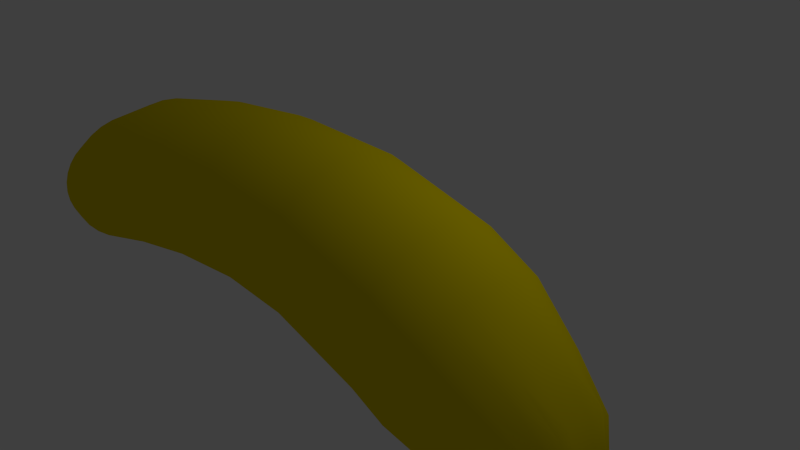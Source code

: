 # Source: banana.blend  (saved by Blender 2.66.1; exported with 4.5.12 LTS)
import bpy
from mathutils import Matrix  # noqa: F401  (used for matrix-valued properties, if any)

bpy.ops.wm.read_factory_settings(use_empty=True)
scene = bpy.context.scene
scene.name = 'Scene'

# ---- collections
col_collection_1 = bpy.data.collections.new('Collection 1'); scene.collection.children.link(col_collection_1)

# ---- materials (node trees are filled in below, after node groups)
mat_material_005 = bpy.data.materials.new('Material.005')
mat_material_005.alpha_threshold = 0.0
mat_material_005.use_transparent_shadow = False
mat_material_005.diffuse_color = (0.8, 0.6435, 0.0, 1.0)
mat_material_005.roughness = 0.5
mat_material_005.line_color = (0.0, 0.0, 0.0, 1.0)

# ---- material node trees

# ---- world
world_world_003 = bpy.data.worlds.new('World.003'); scene.world = world_world_003
world_world_003.use_sun_shadow = False
world_world_003.sun_shadow_jitter_overblur = 0.0
world_world_003.cycles.sampling_method = 'MANUAL'
world_world_003.cycles.sample_map_resolution = 256

# ---- cameras
cam_camera = bpy.data.cameras.new('Camera')
cam_camera.clip_end = 100.0
cam_camera.lens = 35.0
cam_camera.sensor_width = 32.0
cam_camera.sensor_height = 18.0
cam_camera.ortho_scale = 7.314
cam_camera.dof.focus_distance = 0.0
cam_camera.dof.aperture_fstop = 128.0

# ---- lights
light_lamp = bpy.data.lights.new('Lamp', 'POINT')
light_lamp.transmission_factor = 0.0
light_lamp.cutoff_distance = 30.0
light_lamp.energy = 100.0
light_lamp.shadow_buffer_clip_start = 1.001
light_lamp.shadow_soft_size = 0.1
light_lamp.shadow_maximum_resolution = 0.006
light_lamp.use_absolute_resolution = True
light_lamp.cycles.use_multiple_importance_sampling = False

# ---- meshes
me_cylinder_002 = bpy.data.meshes.new('Cylinder.002')
me_cylinder_002.from_pydata([(-2.731, 0.007524, -1.024), (-0.7363, 0.01988, 1.045), (-2.731, 0.007379, -1.024), (-0.7324, 0.01949, 1.045), (-2.73, 0.006951, -1.024), (-0.7287, 0.01836, 1.045), (-2.73, 0.006256, -1.024), (-0.7252, 0.01653, 1.045), (-2.73, 0.00532, -1.025), (-0.7222, 0.01405, 1.045), (-2.729, 0.00418, -1.025), (-0.7198, 0.01104, 1.045), (-2.729, 0.002879, -1.025), (-0.7179, 0.007607, 1.045), (-2.729, 0.001468, -1.025), (-0.7168, 0.003878, 1.045), (-2.729, -6.091e-08, -1.025), (-0.7164, 1.621e-07, 1.045), (-2.729, -0.001468, -1.025), (-0.7168, -0.003878, 1.045), (-2.729, -0.002879, -1.025), (-0.7179, -0.007606, 1.045), (-2.729, -0.00418, -1.025), (-0.7198, -0.01104, 1.045), (-2.73, -0.00532, -1.025), (-0.7222, -0.01405, 1.045), (-2.73, -0.006256, -1.024), (-0.7252, -0.01653, 1.045), (-2.73, -0.006951, -1.024), (-0.7287, -0.01836, 1.045), (-2.731, -0.007379, -1.024), (-0.7324, -0.01949, 1.045), (-2.731, -0.007524, -1.024), (-0.7363, -0.01988, 1.045), (-2.732, -0.007379, -1.023), (-0.7402, -0.01949, 1.045), (-2.732, -0.006951, -1.023), (-0.7439, -0.01836, 1.045), (-2.733, -0.006256, -1.023), (-0.7473, -0.01653, 1.045), (-2.733, -0.00532, -1.023), (-0.7503, -0.01405, 1.045), (-2.733, -0.00418, -1.022), (-0.7528, -0.01104, 1.045), (-2.734, -0.002879, -1.022), (-0.7547, -0.007606, 1.045), (-2.734, -0.001468, -1.022), (-0.7558, -0.003878, 1.045), (-2.734, -5.616e-08, -1.022), (-0.7562, 1.798e-07, 1.045), (-2.734, 0.001468, -1.022), (-0.7558, 0.003878, 1.045), (-2.734, 0.002879, -1.022), (-0.7547, 0.007607, 1.045), (-2.733, 0.00418, -1.022), (-0.7528, 0.01104, 1.045), (-2.733, 0.00532, -1.023), (-0.7503, 0.01405, 1.045), (-2.733, 0.006256, -1.023), (-0.7473, 0.01653, 1.045), (-2.732, 0.006951, -1.023), (-0.7439, 0.01836, 1.045), (-2.732, 0.007379, -1.023), (-0.7402, 0.01949, 1.045), (0.7049, 1.0, 0.000229), (0.9, 0.9808, 0.000229), (1.088, 0.9239, 0.000229), (1.26, 0.8315, 0.000229), (1.412, 0.7071, 0.000229), (1.536, 0.5556, 0.000229), (1.629, 0.3827, 0.000229), (1.686, 0.1951, 0.000229), (1.705, 1.804e-07, 0.000229), (1.686, -0.1951, 0.000229), (1.629, -0.3827, 0.000229), (1.536, -0.5556, 0.000229), (1.412, -0.7071, 0.000229), (1.26, -0.8315, 0.000229), (1.088, -0.9239, 0.000229), (0.9, -0.9808, 0.000229), (0.7049, -1.0, 0.000229), (0.5098, -0.9808, 0.000229), (0.3222, -0.9239, 0.000229), (0.1493, -0.8315, 0.000229), (-0.002247, -0.7071, 0.000229), (-0.1266, -0.5556, 0.000229), (-0.219, -0.3827, 0.000229), (-0.2759, -0.1951, 0.000229), (-0.2951, 1.07e-06, 0.000229), (-0.2759, 0.1951, 0.000229), (-0.219, 0.3827, 0.000229), (-0.1266, 0.5556, 0.000229), (-0.002245, 0.7071, 0.000229), (0.1493, 0.8315, 0.000229), (0.3222, 0.9239, 0.000229), (0.5098, 0.9808, 0.000229), (-0.1214, 0.8626, -0.7315), (0.01505, 0.8126, -0.751), (0.1408, 0.7313, -0.769), (0.251, 0.6219, -0.7847), (0.0249, -0.8315, 0.2502), (0.3854, -0.9808, 0.2502), (0.5805, -1.0, 0.2502), (0.1978, -0.9239, 0.2502), (0.5557, 0.649, 0.75), (0.6699, 0.5099, 0.75), (0.7547, 0.3512, 0.75), (0.8069, 0.1791, 0.75), (-0.7423, 0.649, 0.75), (-0.6032, 0.7632, 0.75), (-0.4445, 0.848, 0.75), (-0.2724, 0.9002, 0.75), (0.1408, -0.7313, -0.769), (0.01505, -0.8126, -0.751), (-0.1214, -0.8626, -0.7315), (-0.2633, -0.8795, -0.7112), (-0.2239, -0.8315, 0.5001), (-0.05098, -0.9239, 0.5001), (0.1366, -0.9808, 0.5001), (0.3317, -1.0, 0.5001), (0.3854, 0.9808, 0.2502), (0.0249, 0.8315, 0.2502), (-0.1266, 0.7071, 0.2502), (0.1978, 0.9239, 0.2502), (0.5268, -0.9808, 0.5001), (0.7144, -0.9239, 0.5001), (0.8873, -0.8315, 0.5001), (1.039, -0.7071, 0.5001), (-0.251, 0.5556, 0.2502), (-0.4003, 0.1951, 0.2502), (-0.4195, 1.052e-06, 0.2502), (-0.3434, 0.3827, 0.2502), (-0.9767, 0.1716, -0.6093), (-0.9353, 0.3366, -0.6152), (-0.8681, 0.4886, -0.6248), (-0.7776, 0.6219, -0.6377), (0.3415, 0.4886, -0.7976), (0.4087, 0.3366, -0.8072), (0.4501, 0.1716, -0.8132), (0.4641, 1.053e-07, -0.8151), (-0.1859, -0.5649, -0.2234), (-0.3553, 1.051e-06, -0.2181), (-0.2788, -0.3891, -0.2205), (-0.336, -0.1984, -0.2187), (-0.09329, -0.9179, 0.75), (-0.2724, -0.9002, 0.75), (-0.4445, -0.848, 0.75), (-0.6032, -0.7632, 0.75), (-0.7205, -0.6038, 0.8906), (-0.5949, -0.6709, 0.8906), (-0.4587, -0.7123, 0.8906), (-0.317, -0.7262, 0.8906), (0.08642, 0.6038, 0.8906), (-0.03913, 0.6709, 0.8906), (-0.1754, 0.7123, 0.8906), (-0.317, 0.7262, 0.8906), (-0.6674, 0.7313, -0.6535), (-0.5417, 0.8126, -0.6715), (-0.4052, 0.8626, -0.6909), (-0.2633, 0.8795, -0.7112), (0.1366, 0.9808, 0.5001), (-0.05098, 0.9239, 0.5001), (-0.2239, 0.8315, 0.5001), (-0.3754, 0.7071, 0.5001), (1.361, 0.719, -0.2722), (1.209, 0.8455, -0.2674), (1.035, 0.9395, -0.2619), (0.8465, 0.9973, -0.256), (0.6503, 1.017, -0.2498), (0.4541, 0.9973, -0.2436), (0.2654, 0.9395, -0.2377), (0.09158, 0.8455, -0.2322), (0.7756, -0.9808, 0.2502), (1.136, -0.8315, 0.2502), (1.288, -0.7071, 0.2502), (0.9632, -0.9239, 0.2502), (1.335, 1.525e-07, -0.5486), (1.316, 0.2009, -0.5477), (1.259, 0.394, -0.5449), (1.166, 0.572, -0.5404), (1.163, -0.5556, 0.5001), (1.256, -0.3827, 0.5001), (1.312, -0.1951, 0.5001), (1.332, 1.248e-07, 0.5001), (1.412, -0.5556, 0.2502), (1.561, -0.1951, 0.2502), (1.58, 1.619e-07, 0.2502), (1.504, -0.3827, 0.2502), (-0.1754, -0.7123, 0.8906), (-0.03913, -0.6709, 0.8906), (0.08642, -0.6038, 0.8906), (0.1965, -0.5135, 0.8906), (1.312, 0.1951, 0.5001), (1.256, 0.3827, 0.5001), (1.163, 0.5556, 0.5001), (1.039, 0.7071, 0.5001), (0.8246, 8.112e-08, 0.75), (0.8069, -0.1791, 0.75), (0.7547, -0.3512, 0.75), (0.6699, -0.5099, 0.75), (1.136, 0.8315, 0.2502), (0.7756, 0.9808, 0.2502), (0.5805, 1.0, 0.2502), (0.9632, 0.9239, 0.2502), (-0.6715, 1.001e-06, -0.4512), (-0.6522, -0.2009, -0.4521), (-0.5951, -0.394, -0.4549), (-0.5024, -0.572, -0.4594), (1.486, 0.5649, -0.2762), (1.656, 1.903e-07, -0.2815), (1.579, 0.3891, -0.2791), (1.637, 0.1984, -0.2809), (1.561, 0.1951, 0.2502), (1.412, 0.5556, 0.2502), (1.288, 0.7071, 0.2502), (1.504, 0.3827, 0.2502), (-0.4998, 0.5556, 0.5001), (-0.5922, 0.3827, 0.5001), (-0.6491, 0.1951, 0.5001), (-0.6683, 1.015e-06, 0.5001), (-1.029, -0.1417, 0.8906), (-0.988, -0.2779, 0.8906), (-0.9209, -0.4035, 0.8906), (-0.8305, -0.5135, 0.8906), (0.09158, -0.8455, -0.2322), (0.4541, -0.9973, -0.2436), (0.2654, -0.9395, -0.2377), (-0.06081, -0.719, -0.2274), (-0.09329, 0.9179, 0.75), (0.08577, 0.9002, 0.75), (0.258, 0.848, 0.75), (0.4166, 0.7632, 0.75), (-0.6491, -0.1951, 0.5001), (-0.5922, -0.3827, 0.5001), (-0.4998, -0.5556, 0.5001), (-0.3754, -0.7071, 0.5001), (1.041, -0.7281, -0.5344), (1.166, -0.572, -0.5404), (1.259, -0.394, -0.5449), (1.316, -0.2009, -0.5477), (-0.4052, -0.8626, -0.6909), (-0.5417, -0.8126, -0.6715), (-0.6674, -0.7313, -0.6535), (-0.7776, -0.6219, -0.6377), (0.3317, 1.03, -0.4999), (0.136, 1.01, -0.4904), (-0.05221, 0.9513, -0.4812), (-0.2256, 0.8561, -0.4728), (0.4501, -0.1716, -0.8132), (0.4087, -0.3366, -0.8072), (0.3415, -0.4886, -0.7976), (0.251, -0.6219, -0.7847), (-0.9209, 0.4035, 0.8906), (-0.988, 0.2779, 0.8906), (-1.029, 0.1417, 0.8906), (-1.043, 7.261e-07, 0.8906), (0.8873, 0.8315, 0.5001), (0.7144, 0.9239, 0.5001), (0.5268, 0.9808, 0.5001), (0.3317, 1.0, 0.5001), (-0.3434, -0.3827, 0.2502), (-0.1266, -0.7071, 0.2502), (-0.251, -0.5556, 0.2502), (-0.4003, -0.1951, 0.2502), (0.08577, -0.9002, 0.75), (0.258, -0.848, 0.75), (0.4166, -0.7632, 0.75), (0.5557, -0.649, 0.75), (0.5274, 1.01, -0.5094), (0.7156, 0.9513, -0.5185), (0.889, 0.8561, -0.527), (1.041, 0.7281, -0.5344), (0.889, -0.8561, -0.527), (0.7156, -0.9513, -0.5185), (0.5274, -1.01, -0.5094), (0.3317, -1.03, -0.4999), (-0.9907, 7.453e-07, -0.6073), (-0.9767, -0.1716, -0.6093), (-0.9353, -0.3366, -0.6152), (-0.8681, -0.4886, -0.6248), (1.637, -0.1984, -0.2809), (1.361, -0.719, -0.2722), (1.579, -0.3891, -0.2791), (1.486, -0.5649, -0.2762), (1.209, -0.8455, -0.2674), (0.6503, -1.017, -0.2498), (1.035, -0.9395, -0.2619), (0.8464, -0.9973, -0.256), (-0.3777, 0.7281, -0.4654), (-0.5024, 0.572, -0.4594), (-0.5951, 0.394, -0.4549), (-0.6522, 0.2009, -0.4521), (-0.3777, -0.7281, -0.4654), (-0.2257, -0.8561, -0.4728), (-0.05221, -0.9513, -0.4812), (0.136, -1.01, -0.4904), (-0.06081, 0.719, -0.2274), (-0.2788, 0.3891, -0.2205), (-0.336, 0.1984, -0.2187), (-0.1859, 0.5649, -0.2234), (0.2868, -0.4035, 0.8906), (0.3539, -0.2779, 0.8906), (0.3952, -0.1417, 0.8906), (0.4092, 7.972e-08, 0.8906), (-1.011, 8.981e-07, 0.75), (-0.9935, 0.1791, 0.75), (-0.9413, 0.3512, 0.75), (-0.8565, 0.5099, 0.75), (-0.9935, -0.1791, 0.75), (-0.9413, -0.3512, 0.75), (-0.8565, -0.5099, 0.75), (-0.7423, -0.649, 0.75), (0.1965, 0.5135, 0.8906), (0.2868, 0.4035, 0.8906), (0.3539, 0.2779, 0.8906), (0.3952, 0.1417, 0.8906), (-0.8305, 0.5135, 0.8906), (-0.7205, 0.6038, 0.8906), (-0.5949, 0.6709, 0.8906), (-0.4587, 0.7123, 0.8906), (-1.216, 0.3253, -0.8874), (-1.178, 0.3064, -0.8978), (-1.143, 0.2758, -0.9073), (-1.113, 0.2345, -0.9157), (-1.088, 0.1843, -0.9226), (-1.069, 0.1269, -0.9277), (-1.058, 0.06471, -0.9309), (-1.054, 6.389e-08, -0.932), (-1.058, -0.06471, -0.9309), (-1.069, -0.1269, -0.9277), (-1.088, -0.1843, -0.9226), (-1.113, -0.2345, -0.9157), (-1.143, -0.2758, -0.9073), (-1.178, -0.3064, -0.8978), (-1.216, -0.3253, -0.8874), (-1.255, -0.3317, -0.8766), (-1.295, -0.3253, -0.8658), (-1.332, -0.3064, -0.8554), (-1.367, -0.2758, -0.8458), (-1.398, -0.2345, -0.8374), (-1.423, -0.1843, -0.8305), (-1.441, -0.1269, -0.8254), (-1.453, -0.06471, -0.8223), (-1.457, 2.844e-07, -0.8212), (-1.453, 0.06471, -0.8223), (-1.441, 0.1269, -0.8254), (-1.423, 0.1843, -0.8305), (-1.398, 0.2345, -0.8374), (-1.367, 0.2758, -0.8458), (-1.332, 0.3064, -0.8554), (-1.295, 0.3253, -0.8658), (-1.255, 0.3317, -0.8766), (-0.6341, 0.4918, -0.8967), (-0.8138, 0.5801, -0.8765), (-0.7203, 0.5464, -0.887), (-0.5586, 0.4182, -0.9052), (-2.599, -0.2328, -0.9962), (-2.607, -0.2193, -0.9875), (-2.615, -0.1973, -0.9794), (-2.622, -0.1678, -0.9723), (-0.6481, -0.3954, 1.006), (-0.7252, -0.3878, 1.006), (-0.7994, -0.3653, 1.006), (-0.8678, -0.3288, 1.006), (-2.619, 0.1952, -1.021), (-2.611, 0.1838, -1.028), (-2.605, 0.1655, -1.035), (-2.599, 0.1407, -1.041), (-2.354, -0.1599, -1.012), (-2.364, -0.1777, -1.005), (-2.374, -0.1886, -0.9986), (-2.385, -0.1923, -0.9916), (-0.3685, -0.2796, 1.006), (-0.4284, -0.3288, 1.006), (-0.4968, -0.3653, 1.006), (-0.571, -0.3878, 1.006), (-0.4222, 0.1154, -0.9205), (-0.4966, 0.3286, -0.9122), (-0.4152, 0.241, -0.9199), (-0.4126, 8.115e-08, -0.9216), (0.07917, 1.017, -0.6055), (-0.2736, 0.9395, -0.5744), (-0.4329, 0.8455, -0.5604), (-0.1007, 0.9974, -0.5897), (-2.633, -0.1952, -1.005), (-2.64, -0.1838, -0.9981), (-2.647, -0.1655, -0.9913), (-2.653, -0.1407, -0.9854), (-2.33, -0.03752, -1.027), (-2.333, -0.0736, -1.025), (-2.339, -0.1068, -1.021), (-2.346, -0.136, -1.017), (-2.436, -0.1569, -1.044), (-2.427, -0.05511, -1.052), (-2.43, -0.1081, -1.049), (-2.445, -0.1997, -1.037), (-1.188, -0.4918, -0.8344), (-1.008, -0.5801, -0.8546), (-1.102, -0.5464, -0.8441), (-1.263, -0.4182, -0.8259), (-2.043, -4.108e-08, -1.022), (-2.046, 0.05562, -1.021), (-2.053, 0.1091, -1.019), (-2.065, 0.1584, -1.014), (-1.157, 0.5245, -0.8068), (-1.243, 0.4121, -0.8007), (-1.307, 0.2839, -0.7962), (-1.347, 0.1447, -0.7934), (-2.504, -0.277, -0.9881), (-2.537, -0.1997, -0.9603), (-2.516, -0.261, -0.9779), (-2.528, -0.2349, -0.9685), (-0.8617, -0.2181, 1.036), (-0.8163, -0.2423, 1.036), (-0.7671, -0.2573, 1.036), (-0.7159, -0.2623, 1.036), (-0.9277, 0.2796, 1.006), (-0.8678, 0.3288, 1.006), (-0.7994, 0.3653, 1.006), (-0.7252, 0.3878, 1.006), (-1.052, -0.1038, 0.9702), (-1.022, -0.2037, 0.9702), (-0.9726, -0.2957, 0.9702), (-0.9064, -0.3764, 0.9702), (-2.173, 0.2851, -0.9737), (-2.198, 0.2796, -0.9643), (-2.223, 0.2634, -0.9552), (-2.245, 0.2371, -0.9468), (-0.8257, -0.4426, 0.9702), (-0.7337, -0.4918, 0.9702), (-0.6338, -0.5221, 0.9702), (-0.53, -0.5323, 0.9702), (-1.887, -0.152, -0.8963), (-1.905, -0.1047, -0.8926), (-1.916, -0.05336, -0.8903), (-1.92, 1.962e-07, -0.8896), (-1.764, -0.2683, -0.9216), (-1.801, -0.2527, -0.9141), (-1.834, -0.2274, -0.9073), (-1.863, -0.1934, -0.9012), (-2.417, 0.1599, -0.9717), (-2.407, 0.1777, -0.9779), (-2.396, 0.1886, -0.9846), (-2.385, 0.1923, -0.9916), (-1.157, -0.5245, -0.8068), (-1.052, -0.6168, -0.8143), (-0.9319, -0.6853, -0.8228), (-0.8018, -0.7275, -0.832), (-0.5726, 0.7191, -0.548), (-0.7724, 0.3892, -0.5304), (-0.8249, 0.1984, -0.5258), (-0.6873, 0.565, -0.5379), (-2.265, -0.2016, -0.9394), (-2.245, -0.2371, -0.9468), (-2.223, -0.2634, -0.9552), (-2.198, -0.2796, -0.9643), (-0.1758, -0.5245, -0.8764), (-0.08957, -0.4121, -0.8825), (0.03642, -0.3096, -0.8914), (0.01402, -0.1447, -0.8898), (-1.537, -0.05336, -0.9684), (-1.548, -0.1047, -0.9662), (-1.566, -0.152, -0.9625), (-1.59, -0.1934, -0.9575), (-0.4966, -0.3286, -0.9122), (-0.4222, -0.1154, -0.9205), (-0.4152, -0.241, -0.9199), (-0.5586, -0.4182, -0.9052), (0.731, 0.7191, -0.663), (0.4319, 0.9395, -0.6367), (0.259, 0.9974, -0.6214), (0.5913, 0.8455, -0.6507), (-2.374, 0.1886, -0.9986), (-2.364, 0.1777, -1.005), (-2.354, 0.1599, -1.012), (-2.346, 0.136, -1.017), (-2.265, 0.2016, -0.9394), (-2.281, 0.1584, -0.9334), (-2.293, 0.1091, -0.9289), (-2.3, 0.05562, -0.9261), (1.001, 1.236e-07, -0.6869), (0.9308, 0.3892, -0.6807), (0.8456, 0.565, -0.6732), (0.9832, 0.1984, -0.6853), (-0.6664, -0.7418, -0.8416), (-0.5311, -0.7275, -0.8512), (-0.4009, -0.6853, -0.8604), (-0.281, -0.6168, -0.8689), (-2.173, -0.2851, -0.9737), (-2.148, -0.2796, -0.9832), (-2.123, -0.2634, -0.9923), (-2.101, -0.2371, -1.001), (-2.396, -0.1886, -0.9846), (-2.407, -0.1777, -0.9779), (-2.417, -0.1599, -0.9717), (-2.425, -0.136, -0.9663), (-0.9732, -0.05117, 1.036), (-0.9583, -0.1004, 1.036), (-0.934, -0.1457, 1.036), (-0.9014, -0.1855, 1.036), (-2.081, -0.2016, -1.008), (-2.065, -0.1584, -1.014), (-2.053, -0.1091, -1.019), (-2.046, -0.05562, -1.021), (-1.36, 6.818e-07, -0.7924), (-1.347, -0.1447, -0.7934), (-1.307, -0.2839, -0.7962), (-1.243, -0.4121, -0.8007), (0.07917, -1.017, -0.6055), (0.4319, -0.9395, -0.6367), (0.5913, -0.8455, -0.6507), (0.259, -0.9974, -0.6214), (-1.619, -0.2274, -0.9515), (-1.653, -0.2527, -0.9446), (-1.689, -0.2683, -0.9372), (-1.727, -0.2735, -0.9294), (-1.008, 0.5801, -0.8546), (-1.188, 0.4918, -0.8344), (-1.102, 0.5464, -0.8441), (-0.911, 0.5915, -0.8656), (-0.1758, 0.5245, -0.8764), (-0.281, 0.6168, -0.8689), (-0.4009, 0.6853, -0.8604), (-0.5311, 0.7275, -0.8512), (-2.432, -0.1068, -0.9618), (-2.437, -0.0736, -0.9585), (-2.441, -0.03752, -0.9565), (-2.442, 7.144e-08, -0.9558), (-0.8249, -0.1984, -0.5258), (-0.7725, -0.3891, -0.5304), (-0.8426, 9.162e-07, -0.5242), (-0.6873, -0.565, -0.5379), (-1.916, 0.05336, -0.8903), (-1.905, 0.1047, -0.8926), (-1.887, 0.152, -0.8963), (-1.863, 0.1934, -0.9012), (-0.6664, 0.7418, -0.8416), (-0.8018, 0.7275, -0.832), (-0.9319, 0.6853, -0.8228), (-1.052, 0.6168, -0.8143), (-0.4261, -0.5221, 0.9702), (-0.3263, -0.4918, 0.9702), (-0.2342, -0.4426, 0.9702), (-0.1536, -0.3764, 0.9702), (0.02735, 8.979e-08, -0.8908), (0.01402, 0.1447, -0.8898), (0.03642, 0.3096, -0.8914), (-0.08957, 0.4121, -0.8825), (-1.325, 0.3286, -0.819), (-1.4, 0.1154, -0.8106), (-1.371, 0.2263, -0.8138), (-1.263, 0.4182, -0.8259), (-2.647, 0.1655, -0.9913), (-2.64, 0.1838, -0.9981), (-2.633, 0.1952, -1.005), (-2.626, 0.199, -1.013), (-1.533, 6.829e-09, -0.9692), (-1.537, 0.05336, -0.9684), (-1.548, 0.1047, -0.9662), (-1.566, 0.152, -0.9625), (-2.329, -5.293e-08, -1.027), (-2.33, 0.03752, -1.027), (-2.333, 0.0736, -1.025), (-2.339, 0.1068, -1.021), (-2.281, -0.1584, -0.9334), (-2.293, -0.1091, -0.9289), (-2.3, -0.05562, -0.9261), (-2.303, 1.484e-07, -0.9252), (-0.9064, 0.3764, 0.9702), (-0.8257, 0.4426, 0.9702), (-0.7337, 0.4918, 0.9702), (-0.6338, 0.5221, 0.9702), (-1.59, 0.1934, -0.9575), (-1.619, 0.2274, -0.9515), (-1.653, 0.2527, -0.9446), (-1.689, 0.2683, -0.9372), (-1.727, 0.2735, -0.9294), (-1.764, 0.2683, -0.9216), (-1.801, 0.2527, -0.9141), (-1.834, 0.2274, -0.9073), (-2.148, 0.2796, -0.9832), (-2.123, 0.2634, -0.9923), (-2.101, 0.2371, -1.001), (-2.081, 0.2016, -1.008), (-0.7159, 0.2623, 1.036), (-0.6648, 0.2573, 1.036), (-0.6156, 0.2423, 1.036), (-0.5702, 0.2181, 1.036), (-0.5726, -0.7191, -0.548), (-0.2736, -0.9395, -0.5744), (-0.1007, -0.9974, -0.5897), (-0.4329, -0.8455, -0.5604), (-2.441, 0.03752, -0.9565), (-2.437, 0.0736, -0.9585), (-2.432, 0.1068, -0.9618), (-2.425, 0.136, -0.9663), (-0.4587, 0.05117, 1.036), (-0.4736, 0.1004, 1.036), (-0.4978, 0.1457, 1.036), (-0.5305, 0.1855, 1.036), (-2.566, -0.1973, -1.031), (-2.573, -0.2193, -1.023), (-2.582, -0.2328, -1.014), (-2.59, -0.2374, -1.005), (-0.2527, 1.024e-07, 1.006), (-0.2603, -0.07714, 1.006), (-0.2828, -0.1513, 1.006), (-0.3193, -0.2197, 1.006), (-1.409, 5.309e-07, -0.8095), (-1.371, -0.2263, -0.8138), (-1.325, -0.3286, -0.819), (-1.4, -0.1154, -0.8106), (-2.59, 0.2374, -1.005), (-2.599, 0.2328, -0.9962), (-2.607, 0.2193, -0.9875), (-2.615, 0.1973, -0.9794), (0.8456, -0.565, -0.6732), (0.9832, -0.1984, -0.6853), (0.9308, -0.3892, -0.6807), (0.731, -0.7191, -0.663), (-0.9782, 3.495e-07, 1.036), (-0.9732, 0.05117, 1.036), (-0.9583, 0.1004, 1.036), (-0.934, 0.1457, 1.036), (-2.559, -0.1678, -1.038), (-2.554, -0.1319, -1.044), (-2.549, -0.09083, -1.048), (-2.547, -0.0463, -1.051), (-2.427, 0.05511, -1.052), (-2.436, 0.1569, -1.044), (-2.43, 0.1081, -1.049), (-2.425, -7.874e-08, -1.053), (-2.491, -0.2825, -0.9987), (-2.478, -0.277, -1.009), (-2.466, -0.261, -1.019), (-2.454, -0.2349, -1.029), (-0.8138, -0.5801, -0.8765), (-0.6341, -0.4918, -0.8967), (-0.7203, -0.5464, -0.887), (-0.911, -0.5915, -0.8656), (-0.007884, 0.1038, 0.9702), (-0.03818, 0.2037, 0.9702), (-0.08737, 0.2957, 0.9702), (-0.1536, 0.3764, 0.9702), (-0.6481, 0.3954, 1.006), (-0.571, 0.3878, 1.006), (-0.4968, 0.3653, 1.006), (-0.4284, 0.3288, 1.006), (-0.08737, -0.2957, 0.9702), (-0.03818, -0.2037, 0.9702), (-0.007884, -0.1038, 0.9702), (0.002344, 9.413e-08, 0.9702), (-0.5305, -0.1855, 1.036), (-0.5702, -0.2181, 1.036), (-0.6156, -0.2423, 1.036), (-0.6648, -0.2573, 1.036), (-1.062, 5.679e-07, 0.9702), (-1.052, 0.1039, 0.9702), (-1.022, 0.2037, 0.9702), (-0.9726, 0.2957, 0.9702), (-0.9769, 0.2197, 1.006), (-1.013, 0.1513, 1.006), (-1.036, 0.07714, 1.006), (-1.043, 4.544e-07, 1.006), (-0.9277, -0.2796, 1.006), (-0.9769, -0.2197, 1.006), (-1.013, -0.1513, 1.006), (-1.036, -0.07714, 1.006), (-2.627, -0.1319, -0.9665), (-2.631, -0.09083, -0.9622), (-2.634, -0.0463, -0.9595), (-2.635, 6.631e-08, -0.9587), (-2.663, 0.03882, -0.9746), (-2.661, 0.07615, -0.9769), (-2.657, 0.1106, -0.9805), (-2.653, 0.1407, -0.9854), (-0.2342, 0.4426, 0.9702), (-0.3263, 0.4918, 0.9702), (-0.4261, 0.5221, 0.9702), (-0.53, 0.5323, 0.9702), (-0.7671, 0.2573, 1.036), (-0.8163, 0.2423, 1.036), (-0.8617, 0.2181, 1.036), (-0.9014, 0.1855, 1.036), (-2.555, 0.05511, -0.9454), (-2.552, 0.1081, -0.9485), (-2.546, 0.1569, -0.9535), (-2.537, 0.1997, -0.9603), (-2.504, 0.277, -0.9881), (-2.516, 0.261, -0.9779), (-2.491, 0.2825, -0.9987), (-2.528, 0.2349, -0.9685), (-2.622, 0.1678, -0.9723), (-2.627, 0.1319, -0.9665), (-2.631, 0.09083, -0.9622), (-2.634, 0.0463, -0.9595), (-2.559, 0.1678, -1.038), (-2.566, 0.1973, -1.031), (-2.573, 0.2193, -1.023), (-2.582, 0.2328, -1.014), (-0.2603, 0.07714, 1.006), (-0.2828, 0.1513, 1.006), (-0.3193, 0.2197, 1.006), (-0.3685, 0.2796, 1.006), (-2.478, 0.277, -1.009), (-2.445, 0.1997, -1.037), (-2.466, 0.261, -1.019), (-2.454, 0.2349, -1.029), (-0.4978, -0.1457, 1.036), (-0.4736, -0.1004, 1.036), (-0.4587, -0.05117, 1.036), (-0.4536, 1.16e-07, 1.036), (-2.546, -8.441e-08, -1.052), (-2.547, 0.0463, -1.051), (-2.549, 0.09083, -1.048), (-2.554, 0.1319, -1.044), (-2.599, -0.1407, -1.041), (-2.594, -0.1106, -1.046), (-2.591, -0.07615, -1.049), (-2.589, -0.03882, -1.051), (-2.626, -0.199, -1.013), (-2.619, -0.1952, -1.021), (-2.611, -0.1838, -1.028), (-2.605, -0.1655, -1.035), (-2.546, -0.1569, -0.9535), (-2.557, 1.021e-07, -0.9444), (-2.552, -0.1081, -0.9485), (-2.555, -0.05511, -0.9454), (-2.588, -8.11e-08, -1.052), (-2.589, 0.03882, -1.051), (-2.591, 0.07615, -1.049), (-2.594, 0.1106, -1.046), (-2.664, 4.524e-08, -0.9739), (-2.663, -0.03882, -0.9746), (-2.661, -0.07615, -0.9769), (-2.657, -0.1106, -0.9805)], [], [(584, 1, 3, 585), (585, 3, 5, 586), (586, 5, 7, 587), (587, 7, 9, 599), (599, 9, 11, 598), (598, 11, 13, 597), (597, 13, 15, 596), (596, 15, 17, 711), (711, 17, 19, 710), (710, 19, 21, 709), (709, 21, 23, 708), (708, 23, 25, 652), (652, 25, 27, 653), (653, 27, 29, 654), (654, 29, 31, 655), (655, 31, 33, 415), (415, 33, 35, 414), (414, 35, 37, 413), (413, 37, 39, 412), (412, 39, 41, 499), (499, 41, 43, 498), (498, 43, 45, 497), (497, 45, 47, 496), (496, 47, 49, 620), (620, 49, 51, 621), (621, 51, 53, 622), (622, 53, 55, 623), (623, 55, 57, 683), (683, 57, 59, 682), (682, 59, 61, 681), (3, 1, 63, 61, 59, 57, 55, 53, 51, 49, 47, 45, 43, 41, 39, 37, 35, 33, 31, 29, 27, 25, 23, 21, 19, 17, 15, 13, 11, 9, 7, 5), (680, 63, 1, 584), (681, 61, 63, 680), (0, 2, 4, 6, 8, 10, 12, 14, 16, 18, 20, 22, 24, 26, 28, 30, 32, 34, 36, 38, 40, 42, 44, 46, 48, 50, 52, 54, 56, 58, 60, 62), (168, 64, 65, 167), (167, 65, 66, 166), (166, 66, 67, 165), (165, 67, 68, 164), (164, 68, 69, 208), (208, 69, 70, 210), (210, 70, 71, 211), (211, 71, 72, 209), (209, 72, 73, 280), (280, 73, 74, 282), (282, 74, 75, 283), (283, 75, 76, 281), (281, 76, 77, 284), (284, 77, 78, 286), (286, 78, 79, 287), (287, 79, 80, 285), (285, 80, 81, 225), (225, 81, 82, 226), (226, 82, 83, 224), (224, 83, 84, 227), (227, 84, 85, 140), (140, 85, 86, 142), (142, 86, 87, 143), (143, 87, 88, 141), (141, 88, 89, 298), (298, 89, 90, 297), (297, 90, 91, 299), (299, 91, 92, 296), (296, 92, 93, 171), (171, 93, 94, 170), (169, 95, 64, 168), (170, 94, 95, 169), (83, 100, 261, 84), (71, 212, 186, 72), (72, 186, 185, 73), (183, 196, 197, 182), (263, 232, 219, 130), (449, 290, 289, 451), (173, 126, 125, 175), (508, 275, 295, 590), (214, 195, 194, 213), (260, 233, 232, 263), (76, 174, 173, 77), (174, 127, 126, 173), (178, 210, 211, 177), (200, 256, 195, 214), (80, 102, 101, 81), (92, 122, 121, 93), (128, 216, 163, 122), (383, 245, 244, 380), (101, 118, 117, 103), (616, 237, 236, 619), (186, 183, 182, 185), (131, 217, 216, 128), (247, 171, 170, 246), (102, 119, 118, 101), (547, 136, 137, 546), (212, 192, 183, 186), (82, 103, 100, 83), (84, 261, 262, 85), (123, 161, 160, 120), (510, 272, 273, 509), (262, 234, 233, 260), (451, 289, 288, 448), (184, 180, 127, 174), (120, 160, 259, 202), (203, 257, 256, 200), (261, 235, 234, 262), (88, 130, 129, 89), (187, 181, 180, 184), (237, 283, 281, 236), (201, 258, 257, 203), (77, 173, 175, 78), (89, 129, 131, 90), (129, 218, 217, 131), (521, 98, 99, 520), (172, 124, 119, 102), (86, 260, 263, 87), (215, 193, 192, 212), (130, 219, 218, 129), (405, 134, 135, 404), (175, 125, 124, 172), (81, 101, 103, 82), (213, 194, 193, 215), (79, 172, 102, 80), (272, 284, 286, 273), (121, 162, 161, 123), (235, 311, 310, 234), (100, 116, 235, 261), (234, 310, 309, 233), (185, 182, 181, 187), (122, 163, 162, 121), (202, 259, 258, 201), (103, 117, 116, 100), (382, 247, 246, 381), (93, 121, 123, 94), (73, 185, 187, 74), (528, 205, 204, 530), (538, 157, 158, 537), (529, 206, 205, 528), (78, 175, 172, 79), (483, 177, 176, 480), (68, 214, 213, 69), (65, 201, 203, 66), (94, 123, 120, 95), (456, 251, 112, 487), (70, 215, 212, 71), (74, 187, 184, 75), (482, 179, 178, 481), (87, 263, 130, 88), (75, 184, 174, 76), (67, 200, 214, 68), (197, 302, 301, 198), (95, 120, 202, 64), (90, 131, 128, 91), (69, 213, 215, 70), (380, 244, 268, 470), (91, 128, 122, 92), (617, 239, 238, 618), (66, 203, 200, 67), (470, 268, 269, 469), (64, 202, 201, 65), (480, 176, 239, 617), (85, 262, 260, 86), (469, 269, 270, 471), (546, 137, 138, 545), (591, 293, 292, 588), (207, 140, 142, 206), (471, 270, 271, 468), (119, 144, 145, 118), (505, 277, 276, 504), (292, 227, 140, 207), (509, 273, 274, 511), (486, 113, 114, 485), (448, 288, 247, 382), (288, 296, 171, 247), (450, 291, 290, 449), (511, 274, 275, 508), (445, 242, 243, 444), (444, 243, 279, 507), (506, 278, 277, 505), (618, 238, 237, 616), (619, 236, 272, 510), (381, 246, 245, 383), (588, 292, 207, 531), (530, 204, 291, 450), (239, 280, 282, 238), (589, 294, 293, 591), (487, 112, 113, 486), (590, 295, 294, 589), (117, 146, 147, 116), (539, 156, 157, 538), (481, 178, 177, 483), (273, 286, 287, 274), (468, 271, 179, 482), (531, 207, 206, 529), (228, 155, 154, 229), (256, 231, 104, 195), (238, 282, 283, 237), (406, 133, 134, 405), (544, 139, 248, 459), (536, 159, 96, 523), (458, 249, 250, 457), (485, 114, 115, 484), (245, 169, 168, 244), (522, 97, 98, 521), (545, 138, 139, 544), (457, 250, 251, 456), (484, 115, 240, 447), (520, 99, 136, 547), (507, 279, 278, 506), (407, 132, 133, 406), (244, 168, 167, 268), (523, 96, 97, 522), (446, 241, 242, 445), (537, 158, 159, 536), (268, 167, 166, 269), (404, 135, 156, 539), (246, 170, 169, 245), (447, 240, 241, 446), (118, 145, 146, 117), (192, 107, 196, 183), (504, 276, 132, 407), (206, 142, 143, 205), (459, 248, 249, 458), (269, 166, 165, 270), (293, 224, 227, 292), (264, 188, 151, 144), (274, 287, 285, 275), (180, 199, 267, 127), (271, 164, 208, 179), (116, 147, 311, 235), (179, 208, 210, 178), (259, 228, 229, 258), (205, 143, 141, 204), (294, 226, 224, 293), (216, 307, 108, 163), (257, 230, 231, 256), (104, 312, 313, 105), (270, 165, 164, 271), (125, 265, 264, 124), (236, 281, 284, 272), (109, 317, 318, 110), (289, 299, 296, 288), (265, 189, 188, 264), (204, 141, 298, 291), (193, 106, 107, 192), (275, 285, 225, 295), (177, 211, 209, 176), (161, 110, 111, 160), (126, 266, 265, 125), (162, 109, 110, 161), (291, 298, 297, 290), (176, 209, 280, 239), (295, 225, 226, 294), (290, 297, 299, 289), (195, 104, 105, 194), (198, 301, 300, 199), (309, 221, 220, 308), (105, 313, 314, 106), (196, 303, 302, 197), (160, 111, 228, 259), (181, 198, 199, 180), (229, 154, 153, 230), (163, 108, 109, 162), (258, 229, 230, 257), (218, 305, 306, 217), (182, 197, 198, 181), (145, 150, 149, 146), (110, 318, 319, 111), (267, 191, 190, 266), (304, 255, 254, 305), (232, 308, 304, 219), (111, 319, 155, 228), (233, 309, 308, 232), (306, 253, 252, 307), (230, 153, 152, 231), (124, 264, 144, 119), (194, 105, 106, 193), (217, 306, 307, 216), (127, 267, 266, 126), (219, 304, 305, 218), (308, 220, 255, 304), (311, 223, 222, 310), (147, 148, 223, 311), (266, 190, 189, 265), (144, 151, 150, 145), (107, 315, 303, 196), (106, 314, 315, 107), (305, 254, 253, 306), (310, 222, 221, 309), (231, 152, 312, 104), (199, 300, 191, 267), (108, 316, 317, 109), (146, 149, 148, 147), (307, 252, 316, 108), (559, 324, 325, 558), (573, 322, 323, 572), (534, 346, 347, 535), (578, 349, 350, 577), (463, 331, 332, 512), (558, 325, 326, 557), (434, 342, 343, 435), (513, 333, 334, 514), (438, 338, 339, 439), (439, 339, 340, 432), (433, 341, 342, 434), (512, 332, 333, 513), (579, 348, 349, 578), (533, 345, 346, 534), (556, 327, 328, 460), (576, 351, 320, 575), (461, 329, 330, 462), (514, 334, 335, 515), (574, 321, 322, 573), (557, 326, 327, 556), (462, 330, 331, 463), (515, 335, 336, 436), (572, 323, 324, 559), (432, 340, 341, 433), (532, 344, 345, 533), (575, 320, 321, 574), (437, 337, 338, 438), (577, 350, 351, 576), (535, 347, 348, 579), (436, 336, 337, 437), (435, 343, 344, 532), (460, 328, 329, 461), (452, 439, 432, 564), (549, 407, 406, 550), (635, 368, 369, 634), (608, 504, 407, 549), (478, 533, 534, 477), (564, 432, 433, 565), (686, 594, 595, 687), (477, 534, 535, 476), (636, 485, 484, 639), (466, 458, 457, 464), (442, 425, 424, 443), (594, 477, 476, 595), (500, 463, 512, 491), (611, 505, 504, 608), (426, 578, 577, 425), (427, 579, 578, 426), (527, 567, 479, 592), (684, 592, 593, 685), (724, 524, 525, 726), (479, 532, 533, 478), (355, 520, 547, 377), (550, 406, 405, 548), (494, 453, 452, 495), (453, 438, 439, 452), (517, 539, 538, 518), (467, 456, 487, 637), (567, 435, 532, 479), (495, 452, 564, 524), (592, 479, 478, 593), (476, 535, 579, 427), (548, 405, 404, 551), (609, 506, 505, 611), (516, 537, 536, 519), (398, 446, 445, 396), (637, 487, 486, 638), (687, 595, 440, 691), (397, 447, 446, 398), (400, 556, 460, 503), (518, 538, 537, 516), (551, 404, 539, 517), (376, 545, 544, 379), (331, 467, 637, 332), (396, 445, 444, 399), (378, 546, 545, 376), (455, 436, 437, 454), (399, 444, 507, 610), (639, 484, 447, 397), (440, 427, 426, 441), (377, 547, 546, 378), (379, 544, 459, 465), (402, 558, 557, 401), (633, 370, 371, 632), (691, 440, 441, 689), (581, 574, 573, 582), (638, 486, 485, 636), (353, 523, 522, 354), (610, 507, 506, 609), (491, 512, 513, 490), (352, 521, 520, 355), (454, 437, 438, 453), (354, 522, 521, 352), (519, 536, 523, 353), (465, 459, 458, 466), (464, 457, 456, 467), (583, 572, 559, 403), (369, 490, 489, 370), (392, 390, 391, 395), (425, 577, 576, 424), (560, 400, 503, 388), (488, 515, 436, 455), (390, 501, 500, 391), (387, 359, 668, 735), (566, 434, 435, 567), (368, 491, 490, 369), (339, 399, 610, 340), (502, 461, 462, 501), (408, 492, 493, 410), (593, 478, 477, 594), (562, 402, 401, 561), (580, 575, 574, 581), (563, 403, 402, 562), (565, 433, 434, 566), (424, 576, 575, 580), (503, 460, 461, 502), (501, 462, 463, 500), (370, 489, 488, 371), (134, 451, 448, 135), (401, 557, 556, 400), (582, 573, 572, 583), (344, 549, 550, 345), (388, 503, 502, 389), (393, 388, 389, 394), (403, 559, 558, 402), (490, 513, 514, 489), (489, 514, 515, 488), (243, 588, 531, 279), (391, 500, 491, 368), (524, 564, 565, 525), (151, 431, 430, 150), (395, 391, 368, 635), (325, 378, 376, 326), (441, 426, 425, 442), (472, 580, 581, 473), (324, 377, 378, 325), (492, 455, 454, 493), (371, 488, 455, 492), (634, 369, 370, 633), (595, 476, 427, 440), (394, 389, 390, 392), (705, 475, 563, 629), (525, 565, 566, 526), (323, 355, 377, 324), (493, 454, 453, 494), (278, 529, 528, 277), (221, 421, 420, 220), (727, 526, 527, 725), (114, 511, 508, 115), (561, 401, 400, 560), (632, 371, 492, 408), (443, 424, 580, 472), (706, 473, 474, 707), (526, 566, 567, 527), (474, 582, 583, 475), (475, 583, 403, 563), (631, 560, 388, 393), (473, 581, 582, 474), (726, 525, 526, 727), (389, 502, 501, 390), (137, 481, 483, 138), (411, 494, 495, 409), (248, 617, 618, 249), (704, 472, 473, 706), (335, 639, 397, 336), (685, 593, 594, 686), (725, 527, 592, 684), (690, 443, 472, 704), (251, 619, 510, 112), (630, 562, 561, 628), (689, 441, 442, 688), (349, 518, 516, 350), (642, 702, 701, 641), (340, 610, 609, 341), (330, 464, 467, 331), (328, 465, 466, 329), (345, 550, 548, 346), (688, 442, 443, 690), (658, 661, 660, 659), (333, 638, 636, 334), (341, 609, 611, 342), (348, 517, 518, 349), (322, 352, 355, 323), (409, 495, 524, 724), (707, 474, 475, 705), (337, 398, 396, 338), (410, 493, 494, 411), (334, 636, 639, 335), (628, 561, 560, 631), (629, 563, 562, 630), (321, 354, 352, 322), (332, 637, 638, 333), (716, 624, 600, 723), (343, 608, 549, 344), (303, 651, 650, 302), (96, 470, 469, 97), (363, 412, 499, 664), (250, 616, 619, 251), (139, 480, 617, 248), (326, 376, 379, 327), (338, 396, 399, 339), (133, 449, 451, 134), (346, 548, 551, 347), (277, 528, 530, 276), (220, 420, 656, 255), (188, 540, 431, 151), (342, 611, 608, 343), (138, 483, 480, 139), (159, 380, 470, 96), (156, 382, 381, 157), (350, 516, 519, 351), (136, 482, 481, 137), (249, 618, 616, 250), (351, 519, 353, 320), (320, 353, 354, 321), (279, 531, 529, 278), (336, 397, 398, 337), (347, 551, 517, 348), (329, 466, 464, 330), (327, 379, 465, 328), (135, 448, 382, 156), (222, 422, 421, 221), (419, 680, 584, 644), (606, 709, 708, 607), (241, 589, 591, 242), (158, 383, 380, 159), (640, 700, 604, 651), (132, 450, 449, 133), (543, 372, 373, 542), (112, 510, 509, 113), (300, 648, 543, 191), (641, 701, 700, 640), (252, 659, 568, 316), (540, 375, 360, 431), (613, 688, 690, 612), (99, 468, 482, 136), (242, 591, 588, 243), (98, 471, 468, 99), (115, 508, 590, 240), (276, 530, 450, 132), (97, 469, 471, 98), (150, 430, 429, 149), (318, 570, 571, 319), (189, 541, 540, 188), (152, 676, 643, 312), (717, 625, 624, 716), (700, 596, 711, 604), (570, 418, 419, 571), (149, 429, 428, 148), (723, 600, 601, 722), (113, 509, 511, 114), (153, 677, 676, 152), (240, 590, 589, 241), (657, 662, 661, 658), (317, 569, 570, 318), (157, 381, 383, 158), (542, 373, 374, 541), (428, 363, 664, 423), (191, 543, 542, 190), (316, 568, 569, 317), (372, 652, 653, 373), (223, 423, 422, 222), (430, 361, 362, 429), (659, 660, 416, 568), (154, 678, 677, 153), (254, 657, 658, 253), (421, 666, 667, 420), (315, 640, 651, 303), (253, 658, 659, 252), (314, 641, 640, 315), (312, 643, 642, 313), (255, 656, 657, 254), (190, 542, 541, 189), (660, 623, 683, 416), (313, 642, 641, 314), (679, 644, 645, 678), (431, 360, 361, 430), (148, 428, 423, 223), (362, 413, 412, 363), (301, 649, 648, 300), (12, 730, 729, 14), (703, 599, 598, 702), (667, 496, 620, 663), (650, 605, 606, 649), (155, 679, 678, 154), (302, 650, 649, 301), (319, 571, 679, 155), (673, 694, 693, 674), (417, 682, 681, 418), (733, 670, 671, 732), (6, 366, 367, 8), (645, 585, 586, 646), (60, 553, 554, 62), (422, 665, 666, 421), (665, 498, 497, 666), (702, 598, 597, 701), (677, 646, 647, 676), (648, 607, 372, 543), (649, 606, 607, 648), (656, 663, 662, 657), (423, 664, 665, 422), (734, 669, 670, 733), (541, 374, 375, 540), (360, 415, 414, 361), (420, 667, 663, 656), (568, 416, 417, 569), (375, 655, 415, 360), (676, 647, 703, 643), (643, 703, 702, 642), (607, 708, 652, 372), (386, 358, 359, 387), (571, 419, 644, 679), (644, 584, 585, 645), (429, 362, 363, 428), (569, 417, 418, 570), (651, 604, 605, 650), (722, 601, 602, 721), (678, 645, 646, 677), (694, 685, 686, 693), (604, 711, 710, 605), (663, 620, 621, 662), (356, 408, 410, 357), (374, 654, 655, 375), (614, 689, 688, 613), (662, 621, 622, 661), (669, 726, 727, 670), (701, 597, 596, 700), (418, 681, 680, 419), (416, 683, 682, 417), (664, 499, 498, 665), (713, 628, 631, 712), (732, 671, 695, 672), (670, 727, 725, 671), (698, 706, 707, 697), (366, 697, 696, 367), (647, 587, 599, 703), (729, 713, 712, 728), (373, 653, 654, 374), (364, 699, 698, 365), (675, 692, 615, 552), (601, 634, 633, 602), (666, 497, 496, 667), (661, 622, 623, 660), (735, 668, 669, 734), (646, 586, 587, 647), (361, 414, 413, 362), (605, 710, 709, 606), (728, 712, 627, 719), (672, 695, 694, 673), (385, 357, 358, 386), (367, 696, 715, 731), (553, 614, 613, 554), (721, 602, 603, 720), (20, 718, 717, 22), (624, 395, 635, 600), (731, 715, 714, 730), (696, 705, 629, 715), (671, 725, 684, 695), (699, 704, 706, 698), (719, 627, 626, 718), (552, 615, 614, 553), (48, 732, 672, 50), (384, 356, 357, 385), (58, 552, 553, 60), (718, 626, 625, 717), (555, 612, 699, 364), (365, 698, 697, 366), (674, 693, 692, 675), (554, 613, 612, 555), (626, 394, 392, 625), (720, 603, 356, 384), (692, 687, 691, 615), (730, 714, 713, 729), (14, 729, 728, 16), (32, 720, 384, 34), (715, 629, 630, 714), (30, 721, 720, 32), (603, 632, 408, 356), (357, 410, 411, 358), (602, 633, 632, 603), (62, 554, 555, 0), (712, 631, 393, 627), (56, 675, 552, 58), (18, 719, 718, 20), (36, 385, 386, 38), (40, 387, 735, 42), (34, 384, 385, 36), (4, 365, 366, 6), (668, 724, 726, 669), (695, 684, 685, 694), (625, 392, 395, 624), (627, 393, 394, 626), (693, 686, 687, 692), (600, 635, 634, 601), (612, 690, 704, 699), (714, 630, 628, 713), (615, 691, 689, 614), (697, 707, 705, 696), (358, 411, 409, 359), (359, 409, 724, 668), (26, 723, 722, 28), (0, 555, 364, 2), (52, 673, 674, 54), (28, 722, 721, 30), (16, 728, 719, 18), (50, 672, 673, 52), (38, 386, 387, 40), (2, 364, 365, 4), (8, 367, 731, 10), (10, 731, 730, 12), (22, 717, 716, 24), (44, 734, 733, 46), (24, 716, 723, 26), (42, 735, 734, 44), (54, 674, 675, 56), (46, 733, 732, 48)])
me_cylinder_002.polygons.foreach_set('use_smooth', [True] * 706)
me_cylinder_002.materials.append(mat_material_005)
me_cylinder_002.use_remesh_preserve_volume = False
me_cylinder_002.use_remesh_preserve_attributes = False
me_cylinder_002.use_mirror_vertex_groups = False
me_cylinder_002.update()

# ---- objects
ob_cylinder = bpy.data.objects.new('Cylinder', me_cylinder_002)
ob_lamp = bpy.data.objects.new('Lamp', light_lamp)
ob_camera = bpy.data.objects.new('Camera', cam_camera)

# ---- transforms, parenting, visibility, modifiers, constraints
ob_cylinder.location = (-0.02418, -1.402, 0.4966)
ob_cylinder.rotation_euler = (9.624e-05, -1.569, -9.639e-05)
ob_cylinder.scale = (1.0, 1.0, 4.758)
ob_cylinder.lineart.crease_threshold = 0.0
ob_lamp.location = (4.076, 1.005, 5.904)
ob_lamp.rotation_euler = (0.6503, 0.05522, 1.866)
ob_lamp.lock_rotations_4d = False
ob_lamp.empty_display_type = 'ARROWS'
ob_lamp.color = (0.0, 0.0, 0.0, 0.0)
ob_lamp.lineart.crease_threshold = 0.0
ob_camera.location = (7.481, -6.508, 5.344)
ob_camera.rotation_euler = (1.109, 0.01082, 0.8149)
ob_camera.lock_rotations_4d = False
ob_camera.empty_display_type = 'ARROWS'
ob_camera.color = (0.0, 0.0, 0.0, 0.0)
ob_camera.display_type = 'WIRE'
ob_camera.lineart.crease_threshold = 0.0

# ---- collection membership
col_collection_1.objects.link(ob_cylinder)
col_collection_1.objects.link(ob_lamp)
col_collection_1.objects.link(ob_camera)

# ---- scene / render settings (as saved in the file)
scene.camera = ob_camera
scene.frame_start = 1; scene.frame_end = 250; scene.frame_set(1)
scene.render.engine = 'BLENDER_EEVEE_NEXT'
scene.render.image_settings.color_mode = 'RGB'
scene.render.image_settings.compression = 90
scene.render.resolution_percentage = 50
scene.render.dither_intensity = 0.0
scene.render.bake_margin = 2
scene.cycles.use_denoising = False
scene.cycles.samples = 10
scene.cycles.sampling_pattern = 'TABULATED_SOBOL'
scene.cycles.light_sampling_threshold = 0.0
scene.cycles.use_adaptive_sampling = False
scene.cycles.use_light_tree = False
scene.cycles.blur_glossy = 0.0
scene.cycles.volume_bounces = 1
scene.cycles.pixel_filter_type = 'GAUSSIAN'
scene.cycles.sample_clamp_indirect = 0.0
scene.view_settings.view_transform = 'Standard'
bpy.context.view_layer.update()
